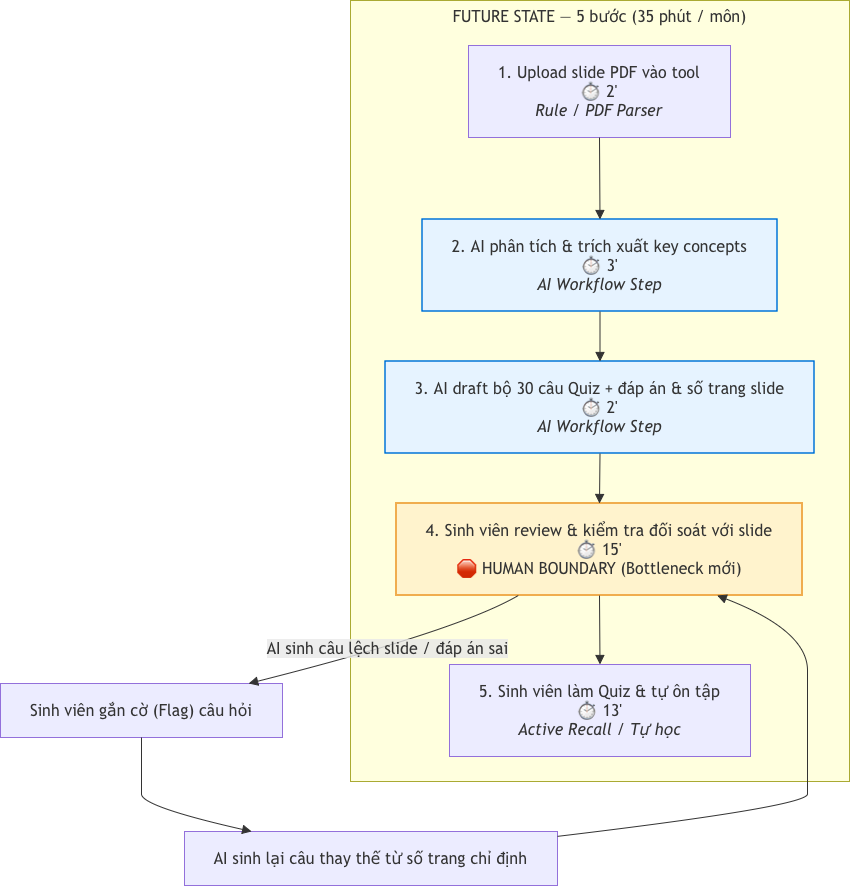

The diagram above was exported from draw.io. Its source (the exported page's mxGraphModel, read from the mxfile embedded in the PNG):
<mxGraphModel dx="734" dy="1684" grid="1" gridSize="10" guides="1" tooltips="1" connect="1" arrows="1" fold="1" page="1" pageScale="1" pageWidth="827" pageHeight="1169" math="0" shadow="0">
  <root>
    <mxCell id="0" />
    <mxCell id="1" parent="0" />
    <UserObject label="FUTURE STATE — 5 bước (35 phút / môn)" mermaidId="n:FUTURE" mermaidBaseStyle="html=1;whiteSpace=wrap;strokeWidth=1;verticalAlign=top;fillColor=light-dark(#ffffde,#1f2020);strokeColor=light-dark(#aaaa33,#cccccc);fontColor=light-dark(#333333,#cccccc);fontFamily=Trebuchet MS,Verdana,Arial,sans-serif;fontSize=16;" mermaidBaseValue="FUTURE STATE — 5 bước (35 phút / môn)" id="cT--fsBhP59AkoCN9zlC-57">
      <mxCell parent="1" style="html=1;whiteSpace=wrap;strokeWidth=1;verticalAlign=top;fillColor=light-dark(#ffffde,#1f2020);strokeColor=light-dark(#aaaa33,#cccccc);fontColor=light-dark(#333333,#cccccc);fontFamily=Trebuchet MS,Verdana,Arial,sans-serif;fontSize=16;" vertex="1">
        <mxGeometry height="781" width="499" x="2460" y="730" as="geometry" />
      </mxCell>
    </UserObject>
    <UserObject label="1. Upload slide PDF vào tool&#10;⏱ 2'&#10;&lt;i&gt;Rule / PDF Parser&lt;/i&gt;" mermaidId="n:F1" mermaidBaseStyle="html=1;whiteSpace=wrap;strokeWidth=1;fillColor=light-dark(#ECECFF,#1f2020);strokeColor=light-dark(#9370DB,#cccccc);fontColor=light-dark(#333333,#cccccc);fontFamily=Trebuchet MS,Verdana,Arial,sans-serif;fontSize=16;" mermaidBaseValue="1. Upload slide PDF vào tool&#10;⏱ 2'&#10;&lt;i&gt;Rule / PDF Parser&lt;/i&gt;" id="cT--fsBhP59AkoCN9zlC-58">
      <mxCell parent="cT--fsBhP59AkoCN9zlC-57" style="html=1;whiteSpace=wrap;strokeWidth=1;fillColor=light-dark(#ECECFF,#1f2020);strokeColor=light-dark(#9370DB,#cccccc);fontColor=light-dark(#333333,#cccccc);fontFamily=Trebuchet MS,Verdana,Arial,sans-serif;fontSize=16;" vertex="1">
        <mxGeometry height="92" width="262" x="118" y="45" as="geometry" />
      </mxCell>
    </UserObject>
    <UserObject label="2. AI phân tích &amp; trích xuất key concepts&#10;⏱ 3'&#10;&lt;i&gt;AI Workflow Step&lt;/i&gt;" mermaidId="n:F2" mermaidBaseStyle="html=1;whiteSpace=wrap;strokeWidth=1.5;fillColor=#e6f3ff;strokeColor=#0275d8;fontColor=light-dark(#333333,#cccccc);fontFamily=Trebuchet MS,Verdana,Arial,sans-serif;fontSize=16;" mermaidBaseValue="2. AI phân tích &amp; trích xuất key concepts&#10;⏱ 3'&#10;&lt;i&gt;AI Workflow Step&lt;/i&gt;" id="cT--fsBhP59AkoCN9zlC-59">
      <mxCell parent="cT--fsBhP59AkoCN9zlC-57" style="html=1;whiteSpace=wrap;strokeWidth=1.5;fillColor=#e6f3ff;strokeColor=#0275d8;fontColor=light-dark(#333333,#cccccc);fontFamily=Trebuchet MS,Verdana,Arial,sans-serif;fontSize=16;" vertex="1">
        <mxGeometry height="92" width="355" x="72" y="219" as="geometry" />
      </mxCell>
    </UserObject>
    <UserObject label="3. AI draft bộ 30 câu Quiz + đáp án &amp; số trang slide&#10;⏱ 2'&#10;&lt;i&gt;AI Workflow Step&lt;/i&gt;" mermaidId="n:F3" mermaidBaseStyle="html=1;whiteSpace=wrap;strokeWidth=1.5;fillColor=#e6f3ff;strokeColor=#0275d8;fontColor=light-dark(#333333,#cccccc);fontFamily=Trebuchet MS,Verdana,Arial,sans-serif;fontSize=16;" mermaidBaseValue="3. AI draft bộ 30 câu Quiz + đáp án &amp; số trang slide&#10;⏱ 2'&#10;&lt;i&gt;AI Workflow Step&lt;/i&gt;" id="cT--fsBhP59AkoCN9zlC-60">
      <mxCell parent="cT--fsBhP59AkoCN9zlC-57" style="html=1;whiteSpace=wrap;strokeWidth=1.5;fillColor=#e6f3ff;strokeColor=#0275d8;fontColor=light-dark(#333333,#cccccc);fontFamily=Trebuchet MS,Verdana,Arial,sans-serif;fontSize=16;" vertex="1">
        <mxGeometry height="92" width="429" x="35" y="361" as="geometry" />
      </mxCell>
    </UserObject>
    <UserObject label="4. Sinh viên review &amp; kiểm tra đối soát với slide&#10;⏱ 15'&#10;🛑 HUMAN BOUNDARY (Bottleneck mới)" mermaidId="n:F4" mermaidBaseStyle="html=1;whiteSpace=wrap;strokeWidth=2;fillColor=#fff3cd;strokeColor=#f0ad4e;fontColor=light-dark(#333333,#cccccc);fontFamily=Trebuchet MS,Verdana,Arial,sans-serif;fontSize=16;" mermaidBaseValue="4. Sinh viên review &amp; kiểm tra đối soát với slide&#10;⏱ 15'&#10;🛑 HUMAN BOUNDARY (Bottleneck mới)" id="cT--fsBhP59AkoCN9zlC-61">
      <mxCell parent="cT--fsBhP59AkoCN9zlC-57" style="html=1;whiteSpace=wrap;strokeWidth=2;fillColor=#fff3cd;strokeColor=#f0ad4e;fontColor=light-dark(#333333,#cccccc);fontFamily=Trebuchet MS,Verdana,Arial,sans-serif;fontSize=16;" vertex="1">
        <mxGeometry height="92" width="406" x="46" y="503" as="geometry" />
      </mxCell>
    </UserObject>
    <UserObject label="5. Sinh viên làm Quiz &amp; tự ôn tập&#10;⏱ 13'&#10;&lt;i&gt;Active Recall / Tự học&lt;/i&gt;" mermaidId="n:F5" mermaidBaseStyle="html=1;whiteSpace=wrap;strokeWidth=1;fillColor=light-dark(#ECECFF,#1f2020);strokeColor=light-dark(#9370DB,#cccccc);fontColor=light-dark(#333333,#cccccc);fontFamily=Trebuchet MS,Verdana,Arial,sans-serif;fontSize=16;" mermaidBaseValue="5. Sinh viên làm Quiz &amp; tự ôn tập&#10;⏱ 13'&#10;&lt;i&gt;Active Recall / Tự học&lt;/i&gt;" id="cT--fsBhP59AkoCN9zlC-62">
      <mxCell parent="cT--fsBhP59AkoCN9zlC-57" style="html=1;whiteSpace=wrap;strokeWidth=1;fillColor=light-dark(#ECECFF,#1f2020);strokeColor=light-dark(#9370DB,#cccccc);fontColor=light-dark(#333333,#cccccc);fontFamily=Trebuchet MS,Verdana,Arial,sans-serif;fontSize=16;" vertex="1">
        <mxGeometry height="92" width="301" x="99" y="664" as="geometry" />
      </mxCell>
    </UserObject>
    <UserObject label="" mermaidId="e:F1-&gt;F2#0" mermaidBaseStyle="curved=1;startArrow=none;endArrow=block;endSize=7;strokeColor=light-dark(#333333,#cccccc);exitX=0.5;exitY=1;entryX=0.5;entryY=0;" mermaidBaseValue="" id="cT--fsBhP59AkoCN9zlC-63">
      <mxCell edge="1" parent="cT--fsBhP59AkoCN9zlC-57" source="cT--fsBhP59AkoCN9zlC-58" style="curved=1;startArrow=none;endArrow=block;endSize=7;strokeColor=light-dark(#333333,#cccccc);exitX=0.5;exitY=1;entryX=0.5;entryY=0;rounded=0;" target="cT--fsBhP59AkoCN9zlC-59">
        <mxGeometry relative="1" as="geometry">
          <Array as="points" />
        </mxGeometry>
      </mxCell>
    </UserObject>
    <UserObject label="" mermaidId="e:F2-&gt;F3#0" mermaidBaseStyle="curved=1;startArrow=none;endArrow=block;endSize=7;strokeColor=light-dark(#333333,#cccccc);exitX=0.5;exitY=1;entryX=0.5;entryY=0;" mermaidBaseValue="" id="cT--fsBhP59AkoCN9zlC-64">
      <mxCell edge="1" parent="cT--fsBhP59AkoCN9zlC-57" source="cT--fsBhP59AkoCN9zlC-59" style="curved=1;startArrow=none;endArrow=block;endSize=7;strokeColor=light-dark(#333333,#cccccc);exitX=0.5;exitY=1;entryX=0.5;entryY=0;rounded=0;" target="cT--fsBhP59AkoCN9zlC-60">
        <mxGeometry relative="1" as="geometry">
          <Array as="points" />
        </mxGeometry>
      </mxCell>
    </UserObject>
    <UserObject label="" mermaidId="e:F3-&gt;F4#0" mermaidBaseStyle="curved=1;startArrow=none;endArrow=block;endSize=7;strokeColor=light-dark(#333333,#cccccc);exitX=0.5;exitY=1;entryX=0.5;entryY=0;" mermaidBaseValue="" id="cT--fsBhP59AkoCN9zlC-65">
      <mxCell edge="1" parent="cT--fsBhP59AkoCN9zlC-57" source="cT--fsBhP59AkoCN9zlC-60" style="curved=1;startArrow=none;endArrow=block;endSize=7;strokeColor=light-dark(#333333,#cccccc);exitX=0.5;exitY=1;entryX=0.5;entryY=0;rounded=0;" target="cT--fsBhP59AkoCN9zlC-61">
        <mxGeometry relative="1" as="geometry">
          <Array as="points" />
        </mxGeometry>
      </mxCell>
    </UserObject>
    <UserObject label="" mermaidId="e:F4-&gt;F5#0" mermaidBaseStyle="curved=1;startArrow=none;endArrow=block;endSize=7;strokeColor=light-dark(#333333,#cccccc);exitX=0.5;exitY=1;entryX=0.5;entryY=0;" mermaidBaseValue="" id="cT--fsBhP59AkoCN9zlC-66">
      <mxCell edge="1" parent="cT--fsBhP59AkoCN9zlC-57" source="cT--fsBhP59AkoCN9zlC-61" style="curved=1;startArrow=none;endArrow=block;endSize=7;strokeColor=light-dark(#333333,#cccccc);exitX=0.5;exitY=1;entryX=0.5;entryY=0;rounded=0;" target="cT--fsBhP59AkoCN9zlC-62">
        <mxGeometry relative="1" as="geometry">
          <Array as="points" />
        </mxGeometry>
      </mxCell>
    </UserObject>
    <UserObject label="Sinh viên gắn cờ (Flag) câu hỏi" mermaidId="n:FB1" mermaidBaseStyle="html=1;whiteSpace=wrap;strokeWidth=1;fillColor=light-dark(#ECECFF,#1f2020);strokeColor=light-dark(#9370DB,#cccccc);fontColor=light-dark(#333333,#cccccc);fontFamily=Trebuchet MS,Verdana,Arial,sans-serif;fontSize=16;" mermaidBaseValue="Sinh viên gắn cờ (Flag) câu hỏi" id="cT--fsBhP59AkoCN9zlC-67">
      <mxCell parent="1" style="html=1;whiteSpace=wrap;strokeWidth=1;fillColor=light-dark(#ECECFF,#1f2020);strokeColor=light-dark(#9370DB,#cccccc);fontColor=light-dark(#333333,#cccccc);fontFamily=Trebuchet MS,Verdana,Arial,sans-serif;fontSize=16;" vertex="1">
        <mxGeometry height="54" width="282" x="2110" y="1413" as="geometry" />
      </mxCell>
    </UserObject>
    <UserObject label="AI sinh lại câu thay thế từ số trang chỉ định" mermaidId="n:FB2" mermaidBaseStyle="html=1;whiteSpace=wrap;strokeWidth=1;fillColor=light-dark(#ECECFF,#1f2020);strokeColor=light-dark(#9370DB,#cccccc);fontColor=light-dark(#333333,#cccccc);fontFamily=Trebuchet MS,Verdana,Arial,sans-serif;fontSize=16;" mermaidBaseValue="AI sinh lại câu thay thế từ số trang chỉ định" id="cT--fsBhP59AkoCN9zlC-68">
      <mxCell parent="1" style="html=1;whiteSpace=wrap;strokeWidth=1;fillColor=light-dark(#ECECFF,#1f2020);strokeColor=light-dark(#9370DB,#cccccc);fontColor=light-dark(#333333,#cccccc);fontFamily=Trebuchet MS,Verdana,Arial,sans-serif;fontSize=16;" vertex="1">
        <mxGeometry height="54" width="373" x="2294" y="1561" as="geometry" />
      </mxCell>
    </UserObject>
    <UserObject label="AI sinh câu lệch slide / đáp án sai" mermaidId="e:F4-&gt;FB1#0" mermaidBaseStyle="curved=1;startArrow=none;endArrow=block;endSize=7;strokeColor=light-dark(#333333,#cccccc);html=1;fontSize=16;labelBackgroundColor=light-dark(#E8E8E88D,#2a2a2a8D);fontFamily=Trebuchet MS,Verdana,Arial,sans-serif;fontColor=light-dark(#333333,#cccccc);exitX=0.3;exitY=1;entryX=0.88;entryY=0;" mermaidBaseValue="AI sinh câu lệch slide / đáp án sai" id="cT--fsBhP59AkoCN9zlC-69">
      <mxCell edge="1" parent="1" source="cT--fsBhP59AkoCN9zlC-61" style="curved=1;startArrow=none;endArrow=block;endSize=7;strokeColor=light-dark(#333333,#cccccc);html=1;fontSize=16;labelBackgroundColor=light-dark(#E8E8E88D,#2a2a2a8D);fontFamily=Trebuchet MS,Verdana,Arial,sans-serif;fontColor=light-dark(#333333,#cccccc);exitX=0.3;exitY=1;entryX=0.88;entryY=0;rounded=0;" target="cT--fsBhP59AkoCN9zlC-67">
        <mxGeometry relative="1" as="geometry">
          <Array as="points">
            <mxPoint x="2568" y="1360" />
          </Array>
        </mxGeometry>
      </mxCell>
    </UserObject>
    <UserObject label="" mermaidId="e:FB1-&gt;FB2#0" mermaidBaseStyle="curved=1;startArrow=none;endArrow=block;endSize=7;strokeColor=light-dark(#333333,#cccccc);exitX=0.5;exitY=1;entryX=0.18;entryY=0;" mermaidBaseValue="" id="cT--fsBhP59AkoCN9zlC-70">
      <mxCell edge="1" parent="1" source="cT--fsBhP59AkoCN9zlC-67" style="curved=1;startArrow=none;endArrow=block;endSize=7;strokeColor=light-dark(#333333,#cccccc);exitX=0.5;exitY=1;entryX=0.18;entryY=0;rounded=0;" target="cT--fsBhP59AkoCN9zlC-68">
        <mxGeometry relative="1" as="geometry">
          <Array as="points">
            <mxPoint x="2251" y="1511" />
            <mxPoint x="2251" y="1536" />
          </Array>
        </mxGeometry>
      </mxCell>
    </UserObject>
    <UserObject label="" mermaidId="e:FB2-&gt;F4#0" mermaidBaseStyle="curved=1;startArrow=none;endArrow=block;endSize=7;strokeColor=light-dark(#333333,#cccccc);exitX=1;exitY=0.09;entryX=0.79;entryY=1;" mermaidBaseValue="" id="cT--fsBhP59AkoCN9zlC-71">
      <mxCell edge="1" parent="1" source="cT--fsBhP59AkoCN9zlC-68" style="curved=1;startArrow=none;endArrow=block;endSize=7;strokeColor=light-dark(#333333,#cccccc);exitX=1;exitY=0.09;entryX=0.79;entryY=1;rounded=0;" target="cT--fsBhP59AkoCN9zlC-61">
        <mxGeometry relative="1" as="geometry">
          <Array as="points">
            <mxPoint x="2917" y="1536" />
            <mxPoint x="2917" y="1511" />
            <mxPoint x="2917" y="1440" />
            <mxPoint x="2917" y="1360" />
          </Array>
        </mxGeometry>
      </mxCell>
    </UserObject>
  </root>
</mxGraphModel>